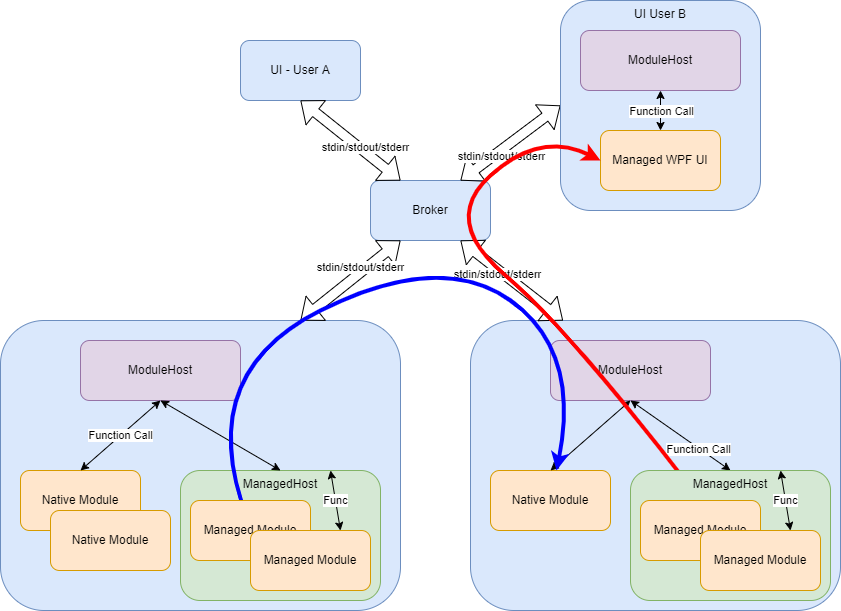

The diagram above was exported from draw.io. Its source (the exported page's mxGraphModel, read from the mxfile embedded in the PNG):
<mxGraphModel dx="1209" dy="741" grid="1" gridSize="10" guides="1" tooltips="1" connect="1" arrows="1" fold="1" page="1" pageScale="1" pageWidth="1169" pageHeight="827" math="0" shadow="0">
  <root>
    <mxCell id="0" />
    <mxCell id="1" parent="0" />
    <mxCell id="DvDaokrkIHQ38rwxrvQq-2" value="" style="rounded=1;whiteSpace=wrap;html=1;align=center;verticalAlign=middle;fillColor=#dae8fc;strokeColor=#6c8ebf;" parent="1" vertex="1">
      <mxGeometry x="40" y="400" width="400" height="290" as="geometry" />
    </mxCell>
    <mxCell id="EulqxYAlQJn2SL0vndP2-1" value="ManagedHost" style="rounded=1;whiteSpace=wrap;html=1;fillColor=#d5e8d4;strokeColor=#82b366;align=center;verticalAlign=top;" parent="1" vertex="1">
      <mxGeometry x="220" y="550" width="200" height="130" as="geometry" />
    </mxCell>
    <mxCell id="DvDaokrkIHQ38rwxrvQq-1" value="Broker" style="rounded=1;whiteSpace=wrap;html=1;fillColor=#dae8fc;strokeColor=#6c8ebf;" parent="1" vertex="1">
      <mxGeometry x="410" y="260" width="120" height="60" as="geometry" />
    </mxCell>
    <mxCell id="DvDaokrkIHQ38rwxrvQq-3" value="ModuleHost" style="rounded=1;whiteSpace=wrap;html=1;fillColor=#e1d5e7;strokeColor=#9673a6;" parent="1" vertex="1">
      <mxGeometry x="120" y="420" width="160" height="60" as="geometry" />
    </mxCell>
    <mxCell id="DvDaokrkIHQ38rwxrvQq-4" value="Native Module" style="rounded=1;whiteSpace=wrap;html=1;fillColor=#ffe6cc;strokeColor=#d79b00;" parent="1" vertex="1">
      <mxGeometry x="60" y="550" width="120" height="60" as="geometry" />
    </mxCell>
    <mxCell id="DvDaokrkIHQ38rwxrvQq-6" value="Function Call" style="endArrow=classic;startArrow=classic;html=1;rounded=0;entryX=0.5;entryY=1;entryDx=0;entryDy=0;exitX=0.5;exitY=0;exitDx=0;exitDy=0;" parent="1" source="DvDaokrkIHQ38rwxrvQq-4" target="DvDaokrkIHQ38rwxrvQq-3" edge="1">
      <mxGeometry width="50" height="50" relative="1" as="geometry">
        <mxPoint x="130" y="550" as="sourcePoint" />
        <mxPoint x="180" y="500" as="targetPoint" />
      </mxGeometry>
    </mxCell>
    <mxCell id="DvDaokrkIHQ38rwxrvQq-7" value="" style="endArrow=classic;startArrow=classic;html=1;rounded=0;entryX=0.5;entryY=1;entryDx=0;entryDy=0;exitX=0.5;exitY=0;exitDx=0;exitDy=0;" parent="1" source="EulqxYAlQJn2SL0vndP2-1" target="DvDaokrkIHQ38rwxrvQq-3" edge="1">
      <mxGeometry width="50" height="50" relative="1" as="geometry">
        <mxPoint x="410" y="530" as="sourcePoint" />
        <mxPoint x="460" y="480" as="targetPoint" />
      </mxGeometry>
    </mxCell>
    <mxCell id="DvDaokrkIHQ38rwxrvQq-8" value="" style="shape=flexArrow;endArrow=classic;startArrow=classic;html=1;rounded=0;entryX=0.25;entryY=1;entryDx=0;entryDy=0;exitX=0.75;exitY=0;exitDx=0;exitDy=0;" parent="1" source="DvDaokrkIHQ38rwxrvQq-2" target="DvDaokrkIHQ38rwxrvQq-1" edge="1">
      <mxGeometry width="100" height="100" relative="1" as="geometry">
        <mxPoint x="370" y="540" as="sourcePoint" />
        <mxPoint x="470" y="440" as="targetPoint" />
      </mxGeometry>
    </mxCell>
    <mxCell id="DvDaokrkIHQ38rwxrvQq-9" value="stdin/stdout/stderr" style="edgeLabel;html=1;align=center;verticalAlign=middle;resizable=0;points=[];" parent="DvDaokrkIHQ38rwxrvQq-8" vertex="1" connectable="0">
      <mxGeometry x="0.2523" y="4" relative="1" as="geometry">
        <mxPoint as="offset" />
      </mxGeometry>
    </mxCell>
    <mxCell id="DvDaokrkIHQ38rwxrvQq-11" value="UI - User A" style="rounded=1;whiteSpace=wrap;html=1;fillColor=#dae8fc;strokeColor=#6c8ebf;" parent="1" vertex="1">
      <mxGeometry x="280" y="120" width="120" height="60" as="geometry" />
    </mxCell>
    <mxCell id="DvDaokrkIHQ38rwxrvQq-13" value="" style="shape=flexArrow;endArrow=classic;startArrow=classic;html=1;rounded=0;entryX=0.25;entryY=0;entryDx=0;entryDy=0;exitX=0.5;exitY=1;exitDx=0;exitDy=0;" parent="1" source="DvDaokrkIHQ38rwxrvQq-11" target="DvDaokrkIHQ38rwxrvQq-1" edge="1">
      <mxGeometry width="100" height="100" relative="1" as="geometry">
        <mxPoint x="130" y="410" as="sourcePoint" />
        <mxPoint x="320" y="360" as="targetPoint" />
      </mxGeometry>
    </mxCell>
    <mxCell id="DvDaokrkIHQ38rwxrvQq-14" value="stdin/stdout/stderr" style="edgeLabel;html=1;align=center;verticalAlign=middle;resizable=0;points=[];" parent="DvDaokrkIHQ38rwxrvQq-13" vertex="1" connectable="0">
      <mxGeometry x="0.2523" y="4" relative="1" as="geometry">
        <mxPoint as="offset" />
      </mxGeometry>
    </mxCell>
    <mxCell id="DvDaokrkIHQ38rwxrvQq-15" value="" style="shape=flexArrow;endArrow=classic;startArrow=classic;html=1;rounded=0;entryX=0.75;entryY=0;entryDx=0;entryDy=0;exitX=0;exitY=0.5;exitDx=0;exitDy=0;" parent="1" source="EulqxYAlQJn2SL0vndP2-5" target="DvDaokrkIHQ38rwxrvQq-1" edge="1">
      <mxGeometry width="100" height="100" relative="1" as="geometry">
        <mxPoint x="260" y="230" as="sourcePoint" />
        <mxPoint x="380" y="300" as="targetPoint" />
      </mxGeometry>
    </mxCell>
    <mxCell id="DvDaokrkIHQ38rwxrvQq-16" value="stdin/stdout/stderr" style="edgeLabel;html=1;align=center;verticalAlign=middle;resizable=0;points=[];" parent="DvDaokrkIHQ38rwxrvQq-15" vertex="1" connectable="0">
      <mxGeometry x="0.2523" y="4" relative="1" as="geometry">
        <mxPoint as="offset" />
      </mxGeometry>
    </mxCell>
    <mxCell id="DvDaokrkIHQ38rwxrvQq-17" value="" style="rounded=1;whiteSpace=wrap;html=1;align=center;verticalAlign=middle;fillColor=#dae8fc;strokeColor=#6c8ebf;" parent="1" vertex="1">
      <mxGeometry x="510" y="400" width="370" height="290" as="geometry" />
    </mxCell>
    <mxCell id="DvDaokrkIHQ38rwxrvQq-18" value="ModuleHost" style="rounded=1;whiteSpace=wrap;html=1;fillColor=#e1d5e7;strokeColor=#9673a6;" parent="1" vertex="1">
      <mxGeometry x="590" y="420" width="160" height="60" as="geometry" />
    </mxCell>
    <mxCell id="DvDaokrkIHQ38rwxrvQq-19" value="Native Module" style="rounded=1;whiteSpace=wrap;html=1;fillColor=#ffe6cc;strokeColor=#d79b00;" parent="1" vertex="1">
      <mxGeometry x="530" y="550" width="120" height="60" as="geometry" />
    </mxCell>
    <mxCell id="DvDaokrkIHQ38rwxrvQq-21" value="" style="endArrow=classic;startArrow=classic;html=1;rounded=0;entryX=0.5;entryY=1;entryDx=0;entryDy=0;exitX=0.5;exitY=0;exitDx=0;exitDy=0;" parent="1" source="DvDaokrkIHQ38rwxrvQq-19" target="DvDaokrkIHQ38rwxrvQq-18" edge="1">
      <mxGeometry width="50" height="50" relative="1" as="geometry">
        <mxPoint x="600" y="550" as="sourcePoint" />
        <mxPoint x="650" y="500" as="targetPoint" />
      </mxGeometry>
    </mxCell>
    <mxCell id="DvDaokrkIHQ38rwxrvQq-22" value="" style="endArrow=classic;startArrow=classic;html=1;rounded=0;entryX=0.5;entryY=1;entryDx=0;entryDy=0;exitX=0.5;exitY=0;exitDx=0;exitDy=0;" parent="1" source="EulqxYAlQJn2SL0vndP2-12" target="DvDaokrkIHQ38rwxrvQq-18" edge="1">
      <mxGeometry width="50" height="50" relative="1" as="geometry">
        <mxPoint x="750" y="550" as="sourcePoint" />
        <mxPoint x="930" y="480" as="targetPoint" />
      </mxGeometry>
    </mxCell>
    <mxCell id="DvDaokrkIHQ38rwxrvQq-23" value="Function Call" style="edgeLabel;html=1;align=center;verticalAlign=middle;resizable=0;points=[];" parent="DvDaokrkIHQ38rwxrvQq-22" vertex="1" connectable="0">
      <mxGeometry x="-0.3593" y="1" relative="1" as="geometry">
        <mxPoint as="offset" />
      </mxGeometry>
    </mxCell>
    <mxCell id="DvDaokrkIHQ38rwxrvQq-24" value="" style="shape=flexArrow;endArrow=classic;startArrow=classic;html=1;rounded=0;entryX=0.75;entryY=1;entryDx=0;entryDy=0;exitX=0.25;exitY=0;exitDx=0;exitDy=0;" parent="1" source="DvDaokrkIHQ38rwxrvQq-17" target="DvDaokrkIHQ38rwxrvQq-1" edge="1">
      <mxGeometry width="100" height="100" relative="1" as="geometry">
        <mxPoint x="210" y="410" as="sourcePoint" />
        <mxPoint x="320" y="360" as="targetPoint" />
      </mxGeometry>
    </mxCell>
    <mxCell id="DvDaokrkIHQ38rwxrvQq-25" value="stdin/stdout/stderr" style="edgeLabel;html=1;align=center;verticalAlign=middle;resizable=0;points=[];" parent="DvDaokrkIHQ38rwxrvQq-24" vertex="1" connectable="0">
      <mxGeometry x="0.2523" y="4" relative="1" as="geometry">
        <mxPoint as="offset" />
      </mxGeometry>
    </mxCell>
    <mxCell id="DvDaokrkIHQ38rwxrvQq-27" value="" style="curved=1;endArrow=classic;html=1;rounded=0;strokeColor=#0000FF;strokeWidth=4;" parent="1" source="DvDaokrkIHQ38rwxrvQq-5" target="DvDaokrkIHQ38rwxrvQq-19" edge="1">
      <mxGeometry width="50" height="50" relative="1" as="geometry">
        <mxPoint x="515.3846153846152" y="560" as="sourcePoint" />
        <mxPoint x="519.96" y="219.98000000000002" as="targetPoint" />
        <Array as="points">
          <mxPoint x="240" y="450" />
          <mxPoint x="480" y="330" />
          <mxPoint x="620" y="430" />
        </Array>
      </mxGeometry>
    </mxCell>
    <mxCell id="DvDaokrkIHQ38rwxrvQq-5" value="Managed Module" style="rounded=1;whiteSpace=wrap;html=1;fillColor=#ffe6cc;strokeColor=#d79b00;" parent="1" vertex="1">
      <mxGeometry x="230" y="580" width="120" height="60" as="geometry" />
    </mxCell>
    <mxCell id="EulqxYAlQJn2SL0vndP2-2" value="Managed Module" style="rounded=1;whiteSpace=wrap;html=1;fillColor=#ffe6cc;strokeColor=#d79b00;" parent="1" vertex="1">
      <mxGeometry x="290" y="610" width="120" height="60" as="geometry" />
    </mxCell>
    <mxCell id="EulqxYAlQJn2SL0vndP2-3" value="Func" style="endArrow=classic;startArrow=classic;html=1;rounded=0;entryX=0.75;entryY=0;entryDx=0;entryDy=0;exitX=0.75;exitY=0;exitDx=0;exitDy=0;" parent="1" source="EulqxYAlQJn2SL0vndP2-2" target="EulqxYAlQJn2SL0vndP2-1" edge="1">
      <mxGeometry width="50" height="50" relative="1" as="geometry">
        <mxPoint x="130" y="560" as="sourcePoint" />
        <mxPoint x="210" y="490" as="targetPoint" />
      </mxGeometry>
    </mxCell>
    <mxCell id="EulqxYAlQJn2SL0vndP2-4" value="Native Module" style="rounded=1;whiteSpace=wrap;html=1;fillColor=#ffe6cc;strokeColor=#d79b00;" parent="1" vertex="1">
      <mxGeometry x="90" y="590" width="120" height="60" as="geometry" />
    </mxCell>
    <mxCell id="EulqxYAlQJn2SL0vndP2-5" value="UI User B" style="rounded=1;whiteSpace=wrap;html=1;align=center;verticalAlign=top;fillColor=#dae8fc;strokeColor=#6c8ebf;" parent="1" vertex="1">
      <mxGeometry x="600" y="80" width="200" height="210" as="geometry" />
    </mxCell>
    <mxCell id="EulqxYAlQJn2SL0vndP2-6" value="ModuleHost" style="rounded=1;whiteSpace=wrap;html=1;fillColor=#e1d5e7;strokeColor=#9673a6;" parent="1" vertex="1">
      <mxGeometry x="620" y="110" width="160" height="60" as="geometry" />
    </mxCell>
    <mxCell id="EulqxYAlQJn2SL0vndP2-8" value="Managed WPF UI" style="rounded=1;whiteSpace=wrap;html=1;fillColor=#ffe6cc;strokeColor=#d79b00;" parent="1" vertex="1">
      <mxGeometry x="640" y="210" width="120" height="60" as="geometry" />
    </mxCell>
    <mxCell id="EulqxYAlQJn2SL0vndP2-10" value="" style="endArrow=classic;startArrow=classic;html=1;rounded=0;entryX=0.5;entryY=1;entryDx=0;entryDy=0;exitX=0.5;exitY=0;exitDx=0;exitDy=0;" parent="1" source="EulqxYAlQJn2SL0vndP2-8" target="EulqxYAlQJn2SL0vndP2-6" edge="1">
      <mxGeometry width="50" height="50" relative="1" as="geometry">
        <mxPoint x="910" y="220" as="sourcePoint" />
        <mxPoint x="960" y="170" as="targetPoint" />
      </mxGeometry>
    </mxCell>
    <mxCell id="EulqxYAlQJn2SL0vndP2-11" value="Function Call" style="edgeLabel;html=1;align=center;verticalAlign=middle;resizable=0;points=[];" parent="EulqxYAlQJn2SL0vndP2-10" vertex="1" connectable="0">
      <mxGeometry x="-0.3593" y="1" relative="1" as="geometry">
        <mxPoint x="1" y="-7" as="offset" />
      </mxGeometry>
    </mxCell>
    <mxCell id="DvDaokrkIHQ38rwxrvQq-26" value="" style="curved=1;endArrow=classic;html=1;rounded=0;entryX=0;entryY=0.5;entryDx=0;entryDy=0;strokeColor=#FF0000;strokeWidth=4;exitX=0.5;exitY=0;exitDx=0;exitDy=0;" parent="1" source="EulqxYAlQJn2SL0vndP2-13" target="EulqxYAlQJn2SL0vndP2-8" edge="1">
      <mxGeometry width="50" height="50" relative="1" as="geometry">
        <mxPoint x="750" y="569.98" as="sourcePoint" />
        <mxPoint x="410" y="300" as="targetPoint" />
        <Array as="points">
          <mxPoint x="610" y="410" />
          <mxPoint x="480" y="300" />
          <mxPoint x="580" y="210" />
        </Array>
      </mxGeometry>
    </mxCell>
    <mxCell id="EulqxYAlQJn2SL0vndP2-12" value="ManagedHost" style="rounded=1;whiteSpace=wrap;html=1;fillColor=#d5e8d4;strokeColor=#82b366;align=center;verticalAlign=top;" parent="1" vertex="1">
      <mxGeometry x="670" y="550" width="200" height="130" as="geometry" />
    </mxCell>
    <mxCell id="EulqxYAlQJn2SL0vndP2-13" value="Managed Module" style="rounded=1;whiteSpace=wrap;html=1;fillColor=#ffe6cc;strokeColor=#d79b00;" parent="1" vertex="1">
      <mxGeometry x="680" y="580" width="120" height="60" as="geometry" />
    </mxCell>
    <mxCell id="EulqxYAlQJn2SL0vndP2-14" value="Managed Module" style="rounded=1;whiteSpace=wrap;html=1;fillColor=#ffe6cc;strokeColor=#d79b00;" parent="1" vertex="1">
      <mxGeometry x="740" y="610" width="120" height="60" as="geometry" />
    </mxCell>
    <mxCell id="EulqxYAlQJn2SL0vndP2-15" value="Func" style="endArrow=classic;startArrow=classic;html=1;rounded=0;entryX=0.75;entryY=0;entryDx=0;entryDy=0;exitX=0.75;exitY=0;exitDx=0;exitDy=0;" parent="1" source="EulqxYAlQJn2SL0vndP2-14" target="EulqxYAlQJn2SL0vndP2-12" edge="1">
      <mxGeometry width="50" height="50" relative="1" as="geometry">
        <mxPoint x="580" y="560" as="sourcePoint" />
        <mxPoint x="660" y="490" as="targetPoint" />
      </mxGeometry>
    </mxCell>
  </root>
</mxGraphModel>